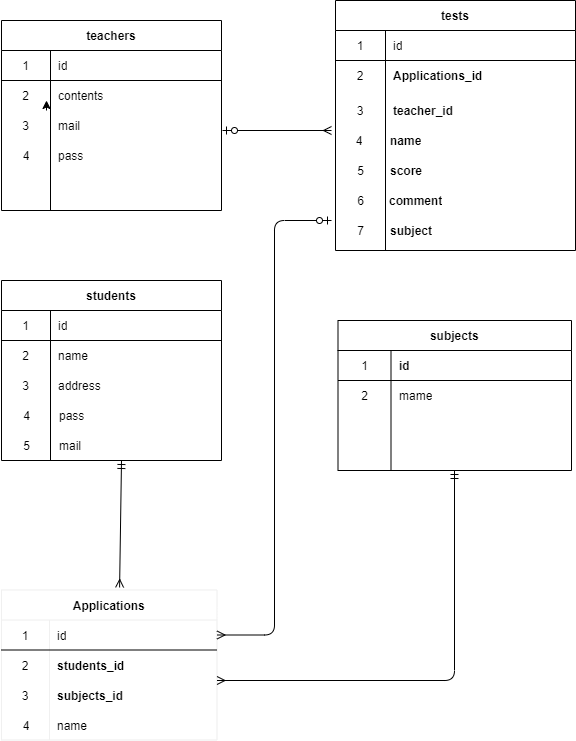

The diagram above was exported from draw.io. Its source (the exported page's mxGraphModel, read from the mxfile embedded in the PNG):
<mxGraphModel dx="859" dy="575" grid="1" gridSize="10" guides="1" tooltips="1" connect="1" arrows="1" fold="1" page="1" pageScale="1" pageWidth="827" pageHeight="1169" math="0" shadow="0">
  <root>
    <mxCell id="0" />
    <mxCell id="1" parent="0" />
    <mxCell id="10" style="edgeStyle=orthogonalEdgeStyle;rounded=0;orthogonalLoop=1;jettySize=auto;html=1;exitX=0.5;exitY=0;exitDx=0;exitDy=0;exitPerimeter=0;" parent="1" edge="1">
      <mxGeometry relative="1" as="geometry">
        <mxPoint x="125" y="110" as="targetPoint" />
        <mxPoint x="125" y="120" as="sourcePoint" />
      </mxGeometry>
    </mxCell>
    <mxCell id="16" value="teachers" style="shape=table;startSize=30;container=1;collapsible=0;childLayout=tableLayout;fixedRows=1;rowLines=0;fontStyle=1;align=center;" vertex="1" parent="1">
      <mxGeometry x="80" y="30" width="220" height="190" as="geometry" />
    </mxCell>
    <mxCell id="17" value="" style="shape=partialRectangle;html=1;whiteSpace=wrap;collapsible=0;dropTarget=0;pointerEvents=0;fillColor=none;top=0;left=0;bottom=1;right=0;points=[[0,0.5],[1,0.5]];portConstraint=eastwest;" vertex="1" parent="16">
      <mxGeometry y="30" width="220" height="30" as="geometry" />
    </mxCell>
    <mxCell id="18" value="1" style="shape=partialRectangle;html=1;whiteSpace=wrap;connectable=0;fillColor=none;top=0;left=0;bottom=0;right=0;overflow=hidden;" vertex="1" parent="17">
      <mxGeometry width="49" height="30" as="geometry" />
    </mxCell>
    <mxCell id="19" value="id" style="shape=partialRectangle;html=1;whiteSpace=wrap;connectable=0;fillColor=none;top=0;left=0;bottom=0;right=0;align=left;spacingLeft=6;overflow=hidden;" vertex="1" parent="17">
      <mxGeometry x="49" width="171" height="30" as="geometry" />
    </mxCell>
    <mxCell id="20" value="" style="shape=partialRectangle;html=1;whiteSpace=wrap;collapsible=0;dropTarget=0;pointerEvents=0;fillColor=none;top=0;left=0;bottom=0;right=0;points=[[0,0.5],[1,0.5]];portConstraint=eastwest;" vertex="1" parent="16">
      <mxGeometry y="60" width="220" height="30" as="geometry" />
    </mxCell>
    <mxCell id="21" value="2" style="shape=partialRectangle;html=1;whiteSpace=wrap;connectable=0;fillColor=none;top=0;left=0;bottom=0;right=0;overflow=hidden;" vertex="1" parent="20">
      <mxGeometry width="49" height="30" as="geometry" />
    </mxCell>
    <mxCell id="22" value="contents&lt;br&gt;" style="shape=partialRectangle;html=1;whiteSpace=wrap;connectable=0;fillColor=none;top=0;left=0;bottom=0;right=0;align=left;spacingLeft=6;overflow=hidden;" vertex="1" parent="20">
      <mxGeometry x="49" width="171" height="30" as="geometry" />
    </mxCell>
    <mxCell id="23" value="" style="shape=partialRectangle;html=1;whiteSpace=wrap;collapsible=0;dropTarget=0;pointerEvents=0;fillColor=none;top=0;left=0;bottom=0;right=0;points=[[0,0.5],[1,0.5]];portConstraint=eastwest;" vertex="1" parent="16">
      <mxGeometry y="90" width="220" height="30" as="geometry" />
    </mxCell>
    <mxCell id="24" value="3" style="shape=partialRectangle;html=1;whiteSpace=wrap;connectable=0;fillColor=none;top=0;left=0;bottom=0;right=0;overflow=hidden;" vertex="1" parent="23">
      <mxGeometry width="49" height="30" as="geometry" />
    </mxCell>
    <mxCell id="25" value="mail" style="shape=partialRectangle;html=1;whiteSpace=wrap;connectable=0;fillColor=none;top=0;left=0;bottom=0;right=0;align=left;spacingLeft=6;overflow=hidden;" vertex="1" parent="23">
      <mxGeometry x="49" width="171" height="30" as="geometry" />
    </mxCell>
    <mxCell id="26" value="students" style="shape=table;startSize=30;container=1;collapsible=0;childLayout=tableLayout;fixedRows=1;rowLines=0;fontStyle=1;align=center;" vertex="1" parent="1">
      <mxGeometry x="80" y="290" width="220" height="180" as="geometry" />
    </mxCell>
    <mxCell id="27" value="" style="shape=partialRectangle;html=1;whiteSpace=wrap;collapsible=0;dropTarget=0;pointerEvents=0;fillColor=none;top=0;left=0;bottom=1;right=0;points=[[0,0.5],[1,0.5]];portConstraint=eastwest;" vertex="1" parent="26">
      <mxGeometry y="30" width="220" height="30" as="geometry" />
    </mxCell>
    <mxCell id="28" value="1" style="shape=partialRectangle;html=1;whiteSpace=wrap;connectable=0;fillColor=none;top=0;left=0;bottom=0;right=0;overflow=hidden;" vertex="1" parent="27">
      <mxGeometry width="49" height="30" as="geometry" />
    </mxCell>
    <mxCell id="29" value="id" style="shape=partialRectangle;html=1;whiteSpace=wrap;connectable=0;fillColor=none;top=0;left=0;bottom=0;right=0;align=left;spacingLeft=6;overflow=hidden;" vertex="1" parent="27">
      <mxGeometry x="49" width="171" height="30" as="geometry" />
    </mxCell>
    <mxCell id="33" value="" style="shape=partialRectangle;html=1;whiteSpace=wrap;collapsible=0;dropTarget=0;pointerEvents=0;fillColor=none;top=0;left=0;bottom=0;right=0;points=[[0,0.5],[1,0.5]];portConstraint=eastwest;" vertex="1" parent="26">
      <mxGeometry y="60" width="220" height="30" as="geometry" />
    </mxCell>
    <mxCell id="34" value="2" style="shape=partialRectangle;html=1;whiteSpace=wrap;connectable=0;fillColor=none;top=0;left=0;bottom=0;right=0;overflow=hidden;" vertex="1" parent="33">
      <mxGeometry width="49" height="30" as="geometry" />
    </mxCell>
    <mxCell id="35" value="name" style="shape=partialRectangle;html=1;whiteSpace=wrap;connectable=0;fillColor=none;top=0;left=0;bottom=0;right=0;align=left;spacingLeft=6;overflow=hidden;" vertex="1" parent="33">
      <mxGeometry x="49" width="171" height="30" as="geometry" />
    </mxCell>
    <mxCell id="36" value="subjects" style="shape=table;startSize=30;container=1;collapsible=0;childLayout=tableLayout;fixedRows=1;rowLines=0;fontStyle=1;align=center;strokeWidth=1;rounded=0;sketch=0;shadow=0;" vertex="1" parent="1">
      <mxGeometry x="416.5" y="330" width="233.5" height="150" as="geometry" />
    </mxCell>
    <mxCell id="37" value="" style="shape=partialRectangle;html=1;whiteSpace=wrap;collapsible=0;dropTarget=0;pointerEvents=0;fillColor=none;top=0;left=0;bottom=1;right=0;points=[[0,0.5],[1,0.5]];portConstraint=eastwest;" vertex="1" parent="36">
      <mxGeometry y="30" width="233.5" height="30" as="geometry" />
    </mxCell>
    <mxCell id="38" value="1" style="shape=partialRectangle;html=1;whiteSpace=wrap;connectable=0;fillColor=none;top=0;left=0;bottom=0;right=0;overflow=hidden;" vertex="1" parent="37">
      <mxGeometry width="53" height="30" as="geometry" />
    </mxCell>
    <mxCell id="39" value="&lt;div style=&quot;text-align: center&quot;&gt;&lt;span&gt;&lt;b&gt;id&lt;/b&gt;&lt;/span&gt;&lt;/div&gt;" style="shape=partialRectangle;html=1;whiteSpace=wrap;connectable=0;fillColor=none;top=0;left=0;bottom=0;right=0;align=left;spacingLeft=6;overflow=hidden;" vertex="1" parent="37">
      <mxGeometry x="53" width="181" height="30" as="geometry" />
    </mxCell>
    <mxCell id="43" value="" style="shape=partialRectangle;html=1;whiteSpace=wrap;collapsible=0;dropTarget=0;pointerEvents=0;fillColor=none;top=0;left=0;bottom=0;right=0;points=[[0,0.5],[1,0.5]];portConstraint=eastwest;" vertex="1" parent="36">
      <mxGeometry y="60" width="233.5" height="30" as="geometry" />
    </mxCell>
    <mxCell id="44" value="2" style="shape=partialRectangle;html=1;whiteSpace=wrap;connectable=0;fillColor=none;top=0;left=0;bottom=0;right=0;overflow=hidden;" vertex="1" parent="43">
      <mxGeometry width="53" height="30" as="geometry" />
    </mxCell>
    <mxCell id="45" value="&lt;div style=&quot;text-align: center&quot;&gt;&lt;span style=&quot;text-align: left&quot;&gt;mame&lt;/span&gt;&lt;br&gt;&lt;/div&gt;" style="shape=partialRectangle;html=1;whiteSpace=wrap;connectable=0;fillColor=none;top=0;left=0;bottom=0;right=0;align=left;spacingLeft=6;overflow=hidden;" vertex="1" parent="43">
      <mxGeometry x="53" width="181" height="30" as="geometry" />
    </mxCell>
    <mxCell id="40" value="" style="shape=partialRectangle;html=1;whiteSpace=wrap;collapsible=0;dropTarget=0;pointerEvents=0;fillColor=none;top=0;left=0;bottom=0;right=0;points=[[0,0.5],[1,0.5]];portConstraint=eastwest;" vertex="1" parent="36">
      <mxGeometry y="90" width="233.5" height="30" as="geometry" />
    </mxCell>
    <mxCell id="41" value="" style="shape=partialRectangle;html=1;whiteSpace=wrap;connectable=0;fillColor=none;top=0;left=0;bottom=0;right=0;overflow=hidden;" vertex="1" parent="40">
      <mxGeometry width="53" height="30" as="geometry" />
    </mxCell>
    <mxCell id="42" value="" style="shape=partialRectangle;html=1;whiteSpace=wrap;connectable=0;fillColor=none;top=0;left=0;bottom=0;right=0;align=left;spacingLeft=6;overflow=hidden;" vertex="1" parent="40">
      <mxGeometry x="53" width="181" height="30" as="geometry" />
    </mxCell>
    <mxCell id="46" value="tests" style="shape=table;startSize=30;container=1;collapsible=0;childLayout=tableLayout;fixedRows=1;rowLines=0;fontStyle=1;align=center;" vertex="1" parent="1">
      <mxGeometry x="414" y="10" width="240" height="250" as="geometry" />
    </mxCell>
    <mxCell id="47" value="" style="shape=partialRectangle;html=1;whiteSpace=wrap;collapsible=0;dropTarget=0;pointerEvents=0;fillColor=none;top=0;left=0;bottom=1;right=0;points=[[0,0.5],[1,0.5]];portConstraint=eastwest;" vertex="1" parent="46">
      <mxGeometry y="30" width="240" height="30" as="geometry" />
    </mxCell>
    <mxCell id="48" value="1" style="shape=partialRectangle;html=1;whiteSpace=wrap;connectable=0;fillColor=none;top=0;left=0;bottom=0;right=0;overflow=hidden;" vertex="1" parent="47">
      <mxGeometry width="50" height="30" as="geometry" />
    </mxCell>
    <mxCell id="49" value="id" style="shape=partialRectangle;html=1;whiteSpace=wrap;connectable=0;fillColor=none;top=0;left=0;bottom=0;right=0;align=left;spacingLeft=6;overflow=hidden;" vertex="1" parent="47">
      <mxGeometry x="50" width="190" height="30" as="geometry" />
    </mxCell>
    <mxCell id="50" value="" style="shape=partialRectangle;html=1;whiteSpace=wrap;collapsible=0;dropTarget=0;pointerEvents=0;fillColor=none;top=0;left=0;bottom=0;right=0;points=[[0,0.5],[1,0.5]];portConstraint=eastwest;" vertex="1" parent="46">
      <mxGeometry y="60" width="240" height="30" as="geometry" />
    </mxCell>
    <mxCell id="51" value="2" style="shape=partialRectangle;html=1;whiteSpace=wrap;connectable=0;fillColor=none;top=0;left=0;bottom=0;right=0;overflow=hidden;" vertex="1" parent="50">
      <mxGeometry width="50" height="30" as="geometry" />
    </mxCell>
    <mxCell id="52" value="&lt;span style=&quot;font-weight: 700 ; text-align: center&quot;&gt;Applications_id&lt;/span&gt;" style="shape=partialRectangle;html=1;whiteSpace=wrap;connectable=0;fillColor=none;top=0;left=0;bottom=0;right=0;align=left;spacingLeft=6;overflow=hidden;" vertex="1" parent="50">
      <mxGeometry x="50" width="190" height="30" as="geometry" />
    </mxCell>
    <mxCell id="53" value="" style="shape=partialRectangle;html=1;whiteSpace=wrap;collapsible=0;dropTarget=0;pointerEvents=0;fillColor=none;top=0;left=0;bottom=0;right=0;points=[[0,0.5],[1,0.5]];portConstraint=eastwest;" vertex="1" parent="46">
      <mxGeometry y="90" width="240" height="40" as="geometry" />
    </mxCell>
    <mxCell id="54" value="3" style="shape=partialRectangle;html=1;whiteSpace=wrap;connectable=0;fillColor=none;top=0;left=0;bottom=0;right=0;overflow=hidden;" vertex="1" parent="53">
      <mxGeometry width="50" height="40" as="geometry" />
    </mxCell>
    <mxCell id="55" value="&lt;span style=&quot;font-weight: 700 ; text-align: center&quot;&gt;teacher_id&lt;/span&gt;" style="shape=partialRectangle;html=1;whiteSpace=wrap;connectable=0;fillColor=none;top=0;left=0;bottom=0;right=0;align=left;spacingLeft=6;overflow=hidden;" vertex="1" parent="53">
      <mxGeometry x="50" width="190" height="40" as="geometry" />
    </mxCell>
    <mxCell id="60" value="4" style="shape=partialRectangle;html=1;whiteSpace=wrap;connectable=0;fillColor=none;top=0;left=0;bottom=0;right=0;overflow=hidden;" vertex="1" parent="1">
      <mxGeometry x="84.5" y="150" width="40" height="30" as="geometry" />
    </mxCell>
    <mxCell id="61" value="pass" style="shape=partialRectangle;html=1;whiteSpace=wrap;connectable=0;fillColor=none;top=0;left=0;bottom=0;right=0;align=left;spacingLeft=6;overflow=hidden;" vertex="1" parent="1">
      <mxGeometry x="129" y="150" width="140" height="30" as="geometry" />
    </mxCell>
    <mxCell id="67" value="" style="shape=partialRectangle;html=1;whiteSpace=wrap;connectable=0;fillColor=none;top=0;left=0;bottom=0;right=0;overflow=hidden;" vertex="1" parent="1">
      <mxGeometry x="430" y="260" width="49" height="30" as="geometry" />
    </mxCell>
    <mxCell id="70" value="pass" style="shape=partialRectangle;html=1;whiteSpace=wrap;connectable=0;fillColor=none;top=0;left=0;bottom=0;right=0;align=left;spacingLeft=6;overflow=hidden;" vertex="1" parent="1">
      <mxGeometry x="129.5" y="410" width="171" height="30" as="geometry" />
    </mxCell>
    <mxCell id="71" value="3" style="shape=partialRectangle;html=1;whiteSpace=wrap;connectable=0;fillColor=none;top=0;left=0;bottom=0;right=0;overflow=hidden;" vertex="1" parent="1">
      <mxGeometry x="79.5" y="380" width="49" height="30" as="geometry" />
    </mxCell>
    <mxCell id="72" value="4" style="shape=partialRectangle;html=1;whiteSpace=wrap;connectable=0;fillColor=none;top=0;left=0;bottom=0;right=0;overflow=hidden;" vertex="1" parent="1">
      <mxGeometry x="80.5" y="410" width="49" height="30" as="geometry" />
    </mxCell>
    <mxCell id="73" value="mail" style="shape=partialRectangle;html=1;whiteSpace=wrap;connectable=0;fillColor=none;top=0;left=0;bottom=0;right=0;align=left;spacingLeft=6;overflow=hidden;" vertex="1" parent="1">
      <mxGeometry x="129.5" y="440" width="171" height="30" as="geometry" />
    </mxCell>
    <mxCell id="74" value="5" style="shape=partialRectangle;html=1;whiteSpace=wrap;connectable=0;fillColor=none;top=0;left=0;bottom=0;right=0;overflow=hidden;" vertex="1" parent="1">
      <mxGeometry x="412.5" y="160" width="53" height="40" as="geometry" />
    </mxCell>
    <mxCell id="75" value="&lt;div style=&quot;text-align: center&quot;&gt;&lt;span&gt;&lt;b&gt;score&lt;/b&gt;&lt;/span&gt;&lt;/div&gt;" style="shape=partialRectangle;html=1;whiteSpace=wrap;connectable=0;fillColor=none;top=0;left=0;bottom=0;right=0;align=left;spacingLeft=6;overflow=hidden;" vertex="1" parent="1">
      <mxGeometry x="461" y="165" width="187" height="30" as="geometry" />
    </mxCell>
    <mxCell id="77" value="6" style="shape=partialRectangle;html=1;whiteSpace=wrap;connectable=0;fillColor=none;top=0;left=0;bottom=0;right=0;overflow=hidden;" vertex="1" parent="1">
      <mxGeometry x="412.5" y="195" width="53" height="30" as="geometry" />
    </mxCell>
    <mxCell id="78" value="7" style="shape=partialRectangle;html=1;whiteSpace=wrap;connectable=0;fillColor=none;top=0;left=0;bottom=0;right=0;overflow=hidden;" vertex="1" parent="1">
      <mxGeometry x="412.5" y="225" width="53" height="30" as="geometry" />
    </mxCell>
    <mxCell id="80" value="&lt;div style=&quot;text-align: center&quot;&gt;&lt;b&gt;comment&lt;/b&gt;&lt;/div&gt;" style="shape=partialRectangle;html=1;whiteSpace=wrap;connectable=0;fillColor=none;top=0;left=0;bottom=0;right=0;align=left;spacingLeft=6;overflow=hidden;" vertex="1" parent="1">
      <mxGeometry x="460" y="195" width="191" height="30" as="geometry" />
    </mxCell>
    <mxCell id="88" value="Applications" style="shape=table;startSize=30;container=1;collapsible=0;childLayout=tableLayout;fixedRows=1;rowLines=0;fontStyle=1;align=center;rounded=0;shadow=0;sketch=0;strokeColor=#f0f0f0;strokeWidth=1;" vertex="1" parent="1">
      <mxGeometry x="80" y="599.5" width="215.5" height="150" as="geometry" />
    </mxCell>
    <mxCell id="89" value="" style="shape=partialRectangle;html=1;whiteSpace=wrap;collapsible=0;dropTarget=0;pointerEvents=0;fillColor=none;top=0;left=0;bottom=1;right=0;points=[[0,0.5],[1,0.5]];portConstraint=eastwest;" vertex="1" parent="88">
      <mxGeometry y="30" width="215.5" height="30" as="geometry" />
    </mxCell>
    <mxCell id="90" value="1" style="shape=partialRectangle;html=1;whiteSpace=wrap;connectable=0;fillColor=none;top=0;left=0;bottom=0;right=0;overflow=hidden;" vertex="1" parent="89">
      <mxGeometry width="48" height="30" as="geometry" />
    </mxCell>
    <mxCell id="91" value="id" style="shape=partialRectangle;html=1;whiteSpace=wrap;connectable=0;fillColor=none;top=0;left=0;bottom=0;right=0;align=left;spacingLeft=6;overflow=hidden;" vertex="1" parent="89">
      <mxGeometry x="48" width="168" height="30" as="geometry" />
    </mxCell>
    <mxCell id="92" value="" style="shape=partialRectangle;html=1;whiteSpace=wrap;collapsible=0;dropTarget=0;pointerEvents=0;fillColor=none;top=0;left=0;bottom=0;right=0;points=[[0,0.5],[1,0.5]];portConstraint=eastwest;" vertex="1" parent="88">
      <mxGeometry y="60" width="215.5" height="30" as="geometry" />
    </mxCell>
    <mxCell id="93" value="2" style="shape=partialRectangle;html=1;whiteSpace=wrap;connectable=0;fillColor=none;top=0;left=0;bottom=0;right=0;overflow=hidden;" vertex="1" parent="92">
      <mxGeometry width="48" height="30" as="geometry" />
    </mxCell>
    <mxCell id="94" value="&lt;span style=&quot;font-weight: 700 ; text-align: center&quot;&gt;students_id&lt;/span&gt;" style="shape=partialRectangle;html=1;whiteSpace=wrap;connectable=0;fillColor=none;top=0;left=0;bottom=0;right=0;align=left;spacingLeft=6;overflow=hidden;" vertex="1" parent="92">
      <mxGeometry x="48" width="168" height="30" as="geometry" />
    </mxCell>
    <mxCell id="95" value="" style="shape=partialRectangle;html=1;whiteSpace=wrap;collapsible=0;dropTarget=0;pointerEvents=0;fillColor=none;top=0;left=0;bottom=0;right=0;points=[[0,0.5],[1,0.5]];portConstraint=eastwest;" vertex="1" parent="88">
      <mxGeometry y="90" width="215.5" height="30" as="geometry" />
    </mxCell>
    <mxCell id="96" value="3" style="shape=partialRectangle;html=1;whiteSpace=wrap;connectable=0;fillColor=none;top=0;left=0;bottom=0;right=0;overflow=hidden;" vertex="1" parent="95">
      <mxGeometry width="48" height="30" as="geometry" />
    </mxCell>
    <mxCell id="97" value="&lt;font color=&quot;#000000&quot; face=&quot;roboto, sans-serif&quot;&gt;&lt;span style=&quot;font-size: 14px ; background-color: rgb(242 , 242 , 242)&quot;&gt;&lt;br&gt;&lt;/span&gt;&lt;/font&gt;" style="shape=partialRectangle;html=1;whiteSpace=wrap;connectable=0;fillColor=none;top=0;left=0;bottom=0;right=0;align=left;spacingLeft=6;overflow=hidden;" vertex="1" parent="95">
      <mxGeometry x="48" width="168" height="30" as="geometry" />
    </mxCell>
    <mxCell id="98" value="&lt;div style=&quot;text-align: center&quot;&gt;&lt;span&gt;&lt;b&gt;name&lt;/b&gt;&lt;/span&gt;&lt;/div&gt;" style="shape=partialRectangle;html=1;whiteSpace=wrap;connectable=0;fillColor=none;top=0;left=0;bottom=0;right=0;align=left;spacingLeft=6;overflow=hidden;" vertex="1" parent="1">
      <mxGeometry x="461" y="130" width="190" height="40" as="geometry" />
    </mxCell>
    <mxCell id="99" value="4" style="shape=partialRectangle;html=1;whiteSpace=wrap;connectable=0;fillColor=none;top=0;left=0;bottom=0;right=0;overflow=hidden;" vertex="1" parent="1">
      <mxGeometry x="412.5" y="130" width="50" height="40" as="geometry" />
    </mxCell>
    <mxCell id="101" value="5" style="shape=partialRectangle;html=1;whiteSpace=wrap;connectable=0;fillColor=none;top=0;left=0;bottom=0;right=0;overflow=hidden;" vertex="1" parent="1">
      <mxGeometry x="80.5" y="440" width="49" height="30" as="geometry" />
    </mxCell>
    <mxCell id="102" value="address" style="shape=partialRectangle;html=1;whiteSpace=wrap;connectable=0;fillColor=none;top=0;left=0;bottom=0;right=0;align=left;spacingLeft=6;overflow=hidden;" vertex="1" parent="1">
      <mxGeometry x="128.5" y="380" width="171" height="30" as="geometry" />
    </mxCell>
    <mxCell id="104" value="name" style="shape=partialRectangle;html=1;whiteSpace=wrap;connectable=0;fillColor=none;top=0;left=0;bottom=0;right=0;align=left;spacingLeft=6;overflow=hidden;" vertex="1" parent="1">
      <mxGeometry x="127.5" y="719.5" width="168" height="30" as="geometry" />
    </mxCell>
    <mxCell id="105" value="" style="endArrow=ERmandOne;html=1;exitX=0.548;exitY=-0.017;exitDx=0;exitDy=0;exitPerimeter=0;startArrow=ERmany;startFill=0;endFill=0;" edge="1" parent="1" source="88">
      <mxGeometry width="50" height="50" relative="1" as="geometry">
        <mxPoint x="174" y="585" as="sourcePoint" />
        <mxPoint x="200" y="470" as="targetPoint" />
      </mxGeometry>
    </mxCell>
    <mxCell id="107" value="" style="endArrow=ERmany;html=1;endFill=0;startArrow=ERzeroToOne;startFill=1;" edge="1" parent="1">
      <mxGeometry width="50" height="50" relative="1" as="geometry">
        <mxPoint x="301" y="140" as="sourcePoint" />
        <mxPoint x="410" y="140" as="targetPoint" />
      </mxGeometry>
    </mxCell>
    <mxCell id="108" value="" style="edgeStyle=segmentEdgeStyle;endArrow=ERmandOne;html=1;endFill=0;startArrow=ERmany;startFill=0;" edge="1" parent="1">
      <mxGeometry width="50" height="50" relative="1" as="geometry">
        <mxPoint x="295.5" y="690" as="sourcePoint" />
        <mxPoint x="533" y="480" as="targetPoint" />
      </mxGeometry>
    </mxCell>
    <mxCell id="115" value="" style="edgeStyle=elbowEdgeStyle;elbow=horizontal;endArrow=ERzeroToOne;html=1;exitX=1;exitY=0.5;exitDx=0;exitDy=0;endFill=1;startArrow=ERmany;startFill=0;" edge="1" parent="1" source="89">
      <mxGeometry width="50" height="50" relative="1" as="geometry">
        <mxPoint x="300" y="400" as="sourcePoint" />
        <mxPoint x="410" y="230" as="targetPoint" />
      </mxGeometry>
    </mxCell>
    <mxCell id="117" value="4" style="shape=partialRectangle;html=1;whiteSpace=wrap;connectable=0;fillColor=none;top=0;left=0;bottom=0;right=0;overflow=hidden;" vertex="1" parent="1">
      <mxGeometry x="80.5" y="719.5" width="48" height="30" as="geometry" />
    </mxCell>
    <mxCell id="120" value="&lt;span style=&quot;font-weight: 700 ; text-align: center&quot;&gt;subject&lt;/span&gt;" style="shape=partialRectangle;html=1;whiteSpace=wrap;connectable=0;fillColor=none;top=0;left=0;bottom=0;right=0;align=left;spacingLeft=6;overflow=hidden;" vertex="1" parent="1">
      <mxGeometry x="460.5" y="220" width="190" height="40" as="geometry" />
    </mxCell>
    <mxCell id="121" value="&lt;span style=&quot;font-weight: 700 ; text-align: center&quot;&gt;subjects_id&lt;/span&gt;" style="shape=partialRectangle;html=1;whiteSpace=wrap;connectable=0;fillColor=none;top=0;left=0;bottom=0;right=0;align=left;spacingLeft=6;overflow=hidden;" vertex="1" parent="1">
      <mxGeometry x="127.5" y="689.5" width="168" height="30" as="geometry" />
    </mxCell>
  </root>
</mxGraphModel>